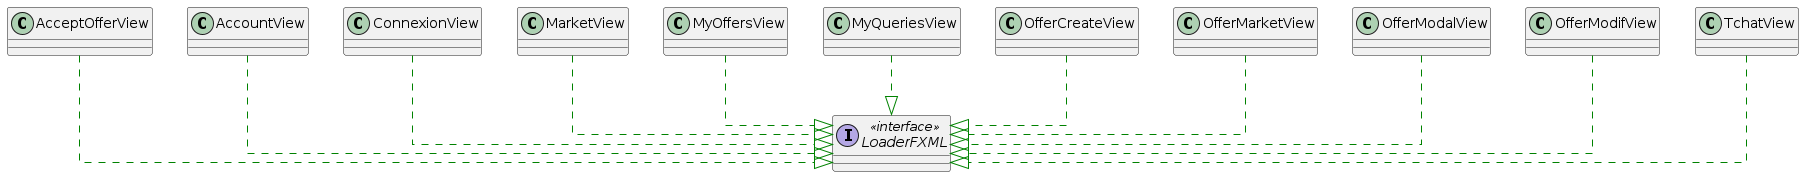

The diagram above was rendered by PlantUML. Its source (embedded in the PNG):
@startuml

top to bottom direction
skinparam linetype ortho

class AcceptOfferView
class AccountView
class ConnexionView
interface LoaderFXML << interface >>
class MarketView
class MyOffersView
class MyQueriesView
class OfferCreateView
class OfferMarketView
class OfferModalView
class OfferModifView
class TchatView

AcceptOfferView  -[#008200,dashed]-^  LoaderFXML      
AccountView      -[#008200,dashed]-^  LoaderFXML      
ConnexionView    -[#008200,dashed]-^  LoaderFXML      
MarketView       -[#008200,dashed]-^  LoaderFXML      
MyOffersView     -[#008200,dashed]-^  LoaderFXML      
MyQueriesView    -[#008200,dashed]-^  LoaderFXML      
OfferCreateView  -[#008200,dashed]-^  LoaderFXML      
OfferMarketView  -[#008200,dashed]-^  LoaderFXML      
OfferModalView   -[#008200,dashed]-^  LoaderFXML      
OfferModifView   -[#008200,dashed]-^  LoaderFXML      
TchatView        -[#008200,dashed]-^  LoaderFXML      
@enduml